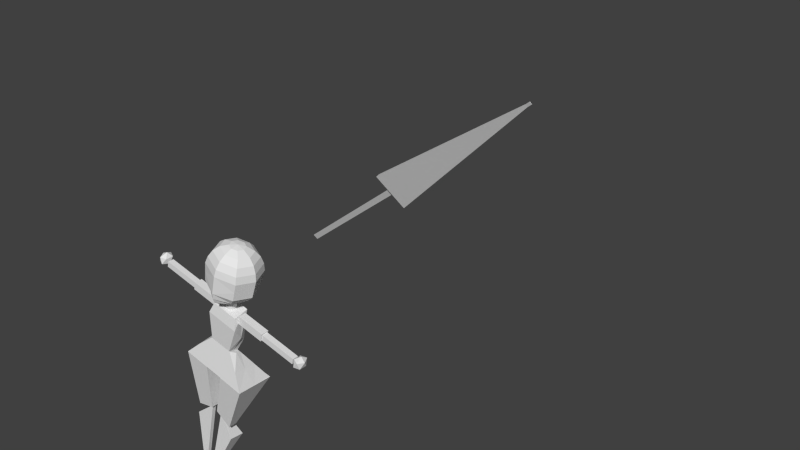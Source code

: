 # Source: klight_use.blend  (saved by Blender 2.68.0; exported with 4.5.12 LTS)
import bpy
from mathutils import Matrix  # noqa: F401  (used for matrix-valued properties, if any)

bpy.ops.wm.read_factory_settings(use_empty=True)
scene = bpy.context.scene
scene.name = 'Scene'

# ---- collections
col_collection_1 = bpy.data.collections.new('Collection 1'); scene.collection.children.link(col_collection_1)

# ---- world
world_world = bpy.data.worlds.new('World'); scene.world = world_world
world_world.color = (0.05088, 0.05088, 0.05088)
world_world.use_sun_shadow = False
world_world.sun_shadow_jitter_overblur = 0.0
world_world.cycles.sampling_method = 'MANUAL'
world_world.cycles.sample_map_resolution = 256

# ---- meshes
me_cube_006 = bpy.data.meshes.new('Cube.006')
me_cube_006.from_pydata([(-6.659, -4.696, 30.13), (-6.77, -4.717, 30.04), (-6.769, -4.725, 30.04), (-6.658, -4.704, 30.14), (1.333, -6.274, 18.79), (-0.3023, -6.584, 17.41), (-0.2925, -6.701, 17.49), (1.342, -6.391, 18.87), (0.6421, -6.456, 18.24), (0.3973, -6.502, 18.03), (0.3988, -6.519, 18.04), (0.6436, -6.473, 18.25), (5.013, -7.617, 11.22), (4.768, -7.663, 11.01), (4.769, -7.681, 11.02), (5.014, -7.634, 11.23), (-6.846, -4.646, 30.43), (-6.957, -4.667, 30.34), (-6.957, -4.675, 30.34), (-6.845, -4.654, 30.44), (6.585, -8.034, 8.69), (6.34, -8.081, 8.483), (6.342, -8.098, 8.497), (6.587, -8.052, 8.703), (6.769, -8.083, 8.395), (6.524, -8.13, 8.189), (6.525, -8.147, 8.202), (6.77, -8.101, 8.409), (1.169, -0.7763, 18.96), (1.169, -0.987, 18.74), (1.169, -1.154, 18.41), (1.169, -1.261, 17.98), (1.169, -1.298, 17.52), (1.169, -1.157, 16.36), (1.169, -1.03, 15.96), (1.169, -0.8482, 15.66), (1.169, -0.6284, 15.39), (1.434, -0.708, 18.96), (1.745, -0.8569, 18.74), (1.935, -0.9751, 18.41), (2.057, -1.051, 17.98), (2.126, -1.077, 17.52), (2.04, -0.9952, 16.39), (1.88, -0.8632, 16.01), (1.674, -0.7187, 15.69), (1.448, -0.6334, 15.5), (1.169, -0.5429, 15.3), (1.544, -0.5429, 18.96), (1.954, -0.5429, 18.74), (2.223, -0.5429, 18.41), (2.395, -0.5429, 17.98), (2.481, -0.5429, 17.52), (2.395, -0.5429, 16.34), (2.151, -0.5429, 15.92), (1.882, -0.5429, 15.58), (1.544, -0.5429, 15.37), (1.434, -0.3778, 18.96), (1.745, -0.2289, 18.74), (1.935, -0.1107, 18.41), (2.057, -0.03484, 17.98), (2.126, -0.008691, 17.52), (2.057, -0.03484, 16.34), (1.863, -0.1107, 15.92), (1.674, -0.2289, 15.58), (1.484, -0.3778, 15.23), (1.169, -0.3094, 18.96), (1.169, -0.09883, 18.74), (1.169, 0.0683, 18.41), (1.169, 0.1756, 17.98), (1.169, 0.2126, 17.52), (1.169, 0.2035, 16.34), (1.169, 0.1575, 15.92), (1.169, 0.07963, 15.58), (1.169, -0.2504, 15.11), (1.169, -0.5429, 19.03), (2.091, -1.064, 16.93), (2.438, -0.5429, 16.93), (2.304, -0.81, 17.52), (2.226, -0.7969, 16.34), (2.091, -0.02176, 16.93), (2.304, -0.2758, 17.52), (2.226, -0.2889, 16.34), (2.265, -0.8035, 16.93), (2.265, -0.2823, 16.93), (3.34, -0.4884, 14.18), (3.34, -0.6751, 14.18), (5.24, -0.6751, 14.18), (5.24, -0.4884, 14.18), (3.34, -0.4884, 14.55), (3.34, -0.6751, 14.55), (5.24, -0.6751, 14.55), (5.24, -0.4884, 14.55), (3.344, -0.7063, 14.63), (3.344, -0.4573, 14.63), (3.344, -0.4573, 14.13), (3.344, -0.7063, 14.13), (1.894, -0.7063, 14.63), (1.894, -0.4573, 14.63), (1.894, -0.4573, 14.13), (1.894, -0.7063, 14.13), (1.169, -0.7507, 14.72), (1.169, -0.8176, 15.59), (1.218, -0.7477, 14.72), (1.218, -0.8149, 15.59), (1.265, -0.7391, 14.71), (1.265, -0.807, 15.58), (1.308, -0.7251, 14.71), (1.308, -0.7942, 15.57), (1.346, -0.7062, 14.7), (1.346, -0.6604, 15.46), (1.377, -0.6831, 14.69), (1.377, -0.6394, 15.44), (1.4, -0.6569, 14.68), (1.4, -0.6154, 15.42), (1.414, -0.6284, 14.66), (1.414, -0.5894, 15.39), (1.419, -0.5987, 14.65), (1.419, -0.5623, 15.36), (1.414, -0.5691, 14.64), (1.414, -0.5353, 15.34), (1.4, -0.5406, 14.62), (1.4, -0.5092, 15.31), (1.377, -0.5143, 14.61), (1.377, -0.4853, 15.28), (1.346, -0.4913, 14.6), (1.346, -0.4642, 15.26), (1.308, -0.4724, 14.59), (1.308, -0.447, 15.25), (1.265, -0.4583, 14.59), (1.265, -0.4342, 15.23), (1.218, -0.4497, 14.58), (1.218, -0.4263, 15.22), (1.169, -0.4468, 14.58), (1.169, -0.4236, 15.22), (1.442, -0.6517, 1.107), (1.442, -0.5468, 1.107), (1.34, -0.5468, 1.107), (1.34, -0.6517, 1.107), (2.315, -1.028, 4.962), (2.315, -0.5469, 5.118), (1.461, -0.5468, 6.555), (1.446, -0.6646, 6.558), (1.765, -0.3602, 11.98), (1.933, -0.6957, 11.74), (2.918, -0.2032, 10.01), (2.918, -1.402, 9.837), (2.918, -0.8027, 9.923), (2.388, -1.049, 10.79), (1.933, -0.528, 11.86), (2.388, -0.2817, 10.99), (1.169, -1.402, 9.837), (1.169, -0.6957, 11.74), (1.169, -0.2032, 10.01), (1.169, -0.3602, 11.98), (2.388, -0.6653, 10.89), (1.169, -1.049, 10.79), (1.169, -0.2817, 10.99), (1.169, -0.528, 11.86), (1.169, -0.8027, 9.923), (5.535, -0.5818, 14.04), (5.734, -0.459, 14.28), (5.459, -0.3832, 14.28), (5.289, -0.5818, 14.28), (5.459, -0.7803, 14.28), (5.734, -0.7045, 14.28), (5.611, -0.3832, 14.67), (5.336, -0.459, 14.67), (5.336, -0.7045, 14.67), (5.611, -0.7803, 14.67), (5.781, -0.5818, 14.67), (5.535, -0.5818, 14.91), (1.336, -0.8481, 6.645), (1.336, -0.4456, 6.645), (2.202, -0.4793, 6.1), (2.202, -0.7359, 6.1), (1.623, -1.409, 9.858), (1.623, -0.2085, 9.976), (2.925, -0.2085, 9.976), (2.925, -1.409, 9.858), (1.738, -0.6937, 11.73), (1.738, -0.3583, 12.03), (1.837, -0.7935, 14.77), (1.837, -0.3507, 14.54), (1.169, -0.7935, 14.77), (1.864, -0.8097, 12.59), (1.169, -0.6937, 11.73), (1.837, -0.5961, 14.65), (2.003, -0.3009, 13.79), (1.738, -0.5284, 11.89), (1.169, -0.3507, 14.54), (1.169, -0.3583, 12.03), (1.169, -0.8097, 12.59), (2.003, -0.5926, 12.97), (1.169, -0.3009, 13.79), (1.169, -0.5284, 11.89), (1.169, -0.5961, 14.65), (2.542, -0.817, -1.0), (2.542, 0.8445, -1.0), (1.288, 0.8445, -1.0), (1.288, -0.817, -1.0), (1.56, -0.6706, 1.184), (1.56, -0.592, 1.184), (1.288, -0.592, 1.184), (1.288, -0.6706, 1.184), (-0.2042, -0.817, -1.0), (-0.2042, 0.8445, -1.0), (1.05, 0.8445, -1.0), (1.05, -0.817, -1.0), (0.778, -0.6706, 1.184), (0.778, -0.592, 1.184), (1.05, -0.592, 1.184), (1.05, -0.6706, 1.184), (0.6006, -0.6937, 11.73), (0.6006, -0.3583, 12.03), (0.501, -0.7935, 14.77), (0.501, -0.3507, 14.54), (1.169, -0.7935, 14.77), (0.4741, -0.8097, 12.59), (1.169, -0.6937, 11.73), (0.501, -0.5961, 14.65), (0.3351, -0.3009, 13.79), (0.6006, -0.5284, 11.89), (1.169, -0.3507, 14.54), (1.169, -0.3583, 12.03), (1.169, -0.8097, 12.59), (0.3351, -0.5926, 12.97), (1.169, -0.3009, 13.79), (1.169, -0.5284, 11.89), (1.169, -0.5961, 14.65), (1.002, -0.8481, 6.645), (1.002, -0.4456, 6.645), (0.1361, -0.4793, 6.1), (0.1361, -0.7359, 6.1), (0.7152, -1.409, 9.858), (0.7152, -0.2085, 9.976), (-0.5869, -0.2085, 9.976), (-0.5869, -1.409, 9.858), (-3.197, -0.5818, 14.04), (-3.396, -0.459, 14.28), (-3.121, -0.3832, 14.28), (-2.951, -0.5818, 14.28), (-3.121, -0.7803, 14.28), (-3.396, -0.7045, 14.28), (-3.273, -0.3832, 14.67), (-2.998, -0.459, 14.67), (-2.998, -0.7045, 14.67), (-3.273, -0.7803, 14.67), (-3.443, -0.5818, 14.67), (-3.197, -0.5818, 14.91), (0.5736, -0.3602, 11.98), (0.4052, -0.6957, 11.74), (-0.5803, -0.2031, 10.01), (-0.5803, -1.402, 9.837), (-0.5803, -0.8027, 9.923), (-0.04966, -1.049, 10.79), (0.4052, -0.528, 11.86), (-0.04966, -0.2817, 10.99), (1.169, -1.402, 9.837), (1.169, -0.6957, 11.74), (1.169, -0.2032, 10.01), (1.169, -0.3602, 11.98), (-0.04966, -0.6653, 10.89), (1.169, -1.049, 10.79), (1.169, -0.2817, 10.99), (1.169, -0.528, 11.86), (1.169, -0.8027, 9.923), (0.8961, -0.6517, 1.107), (0.8961, -0.5468, 1.107), (0.9984, -0.5468, 1.107), (0.9984, -0.6517, 1.107), (0.02306, -1.028, 4.962), (0.02306, -0.5468, 5.118), (0.877, -0.5468, 6.555), (0.8918, -0.6646, 6.558), (1.169, -0.7507, 14.72), (1.169, -0.8176, 15.59), (1.12, -0.7477, 14.72), (1.12, -0.8149, 15.59), (1.073, -0.7391, 14.71), (1.073, -0.807, 15.58), (1.03, -0.7251, 14.71), (1.03, -0.7942, 15.57), (0.9923, -0.7062, 14.7), (0.9923, -0.6604, 15.46), (0.9612, -0.6831, 14.69), (0.9612, -0.6394, 15.44), (0.9381, -0.6569, 14.68), (0.9381, -0.6154, 15.42), (0.9239, -0.6284, 14.66), (0.9239, -0.5894, 15.39), (0.9191, -0.5987, 14.65), (0.9191, -0.5623, 15.36), (0.9239, -0.5691, 14.64), (0.9239, -0.5353, 15.34), (0.9381, -0.5406, 14.62), (0.9381, -0.5092, 15.31), (0.9612, -0.5143, 14.61), (0.9612, -0.4853, 15.28), (0.9923, -0.4913, 14.6), (0.9923, -0.4642, 15.26), (1.03, -0.4724, 14.59), (1.03, -0.447, 15.25), (1.073, -0.4583, 14.59), (1.073, -0.4342, 15.23), (1.12, -0.4497, 14.58), (1.12, -0.4263, 15.22), (1.169, -0.4468, 14.58), (1.169, -0.4236, 15.22), (-1.006, -0.7063, 14.63), (-1.006, -0.4573, 14.63), (-1.006, -0.4573, 14.13), (-1.006, -0.7063, 14.13), (0.4441, -0.7063, 14.63), (0.4441, -0.4573, 14.63), (0.4441, -0.4573, 14.13), (0.4441, -0.7063, 14.13), (-1.001, -0.4884, 14.18), (-1.001, -0.6751, 14.18), (-2.901, -0.6751, 14.18), (-2.901, -0.4884, 14.18), (-1.001, -0.4884, 14.55), (-1.001, -0.6751, 14.55), (-2.901, -0.6751, 14.55), (-2.901, -0.4884, 14.55), (1.169, -0.7763, 18.96), (1.169, -0.987, 18.74), (1.169, -1.154, 18.41), (1.169, -1.261, 17.98), (1.169, -1.298, 17.52), (1.169, -1.157, 16.36), (1.169, -1.03, 15.96), (1.169, -0.8482, 15.66), (1.169, -0.6284, 15.39), (0.9039, -0.708, 18.96), (0.593, -0.8569, 18.74), (0.4031, -0.9751, 18.41), (0.2812, -1.051, 17.98), (0.2124, -1.077, 17.52), (0.2981, -0.9952, 16.39), (0.458, -0.8632, 16.01), (0.6647, -0.7187, 15.69), (0.8906, -0.6334, 15.5), (1.169, -0.5429, 15.3), (0.7941, -0.5429, 18.96), (0.3841, -0.5429, 18.74), (0.1156, -0.5429, 18.41), (-0.05682, -0.5429, 17.98), (-0.1431, -0.5429, 17.52), (-0.05682, -0.5429, 16.34), (0.1872, -0.5429, 15.92), (0.4557, -0.5429, 15.58), (0.7941, -0.5429, 15.37), (0.9039, -0.3778, 18.96), (0.593, -0.2289, 18.74), (0.4031, -0.1107, 18.41), (0.2813, -0.03483, 17.98), (0.2124, -0.008689, 17.52), (0.2813, -0.03483, 16.34), (0.4748, -0.1107, 15.92), (0.6647, -0.2289, 15.58), (0.8538, -0.3778, 15.23), (1.169, -0.3094, 18.96), (1.169, -0.09883, 18.74), (1.169, 0.0683, 18.41), (1.169, 0.1756, 17.98), (1.169, 0.2126, 17.52), (1.169, 0.2035, 16.34), (1.169, 0.1575, 15.92), (1.169, 0.07963, 15.58), (1.169, -0.2504, 15.11), (1.169, -0.5429, 19.03), (0.2468, -1.064, 16.93), (-0.09995, -0.5429, 16.93), (0.03464, -0.81, 17.52), (0.1122, -0.7969, 16.34), (0.2468, -0.02176, 16.93), (0.03464, -0.2758, 17.52), (0.1122, -0.2889, 16.34), (0.07343, -0.8035, 16.93), (0.07343, -0.2823, 16.93)], [], [(4, 5, 1, 0), (5, 6, 2, 1), (6, 7, 3, 2), (7, 4, 0, 3), (2, 3, 19, 18), (4, 7, 11, 8), (9, 8, 12, 13), (7, 6, 10, 11), (5, 4, 8, 9), (6, 5, 9, 10), (10, 9, 13, 14), (11, 10, 14, 15), (8, 11, 15, 12), (14, 13, 21, 22), (13, 12, 20, 21), (12, 15, 23, 20), (15, 14, 22, 23), (16, 17, 18, 19), (0, 1, 17, 16), (1, 2, 18, 17), (3, 0, 16, 19), (20, 23, 27, 24), (27, 26, 25, 24), (21, 20, 24, 25), (22, 21, 25, 26), (23, 22, 26, 27), (33, 32, 41, 75, 42), (34, 33, 42, 43), (35, 34, 43, 44), (29, 28, 37, 38), (36, 35, 44, 45), (30, 29, 38, 39), (31, 30, 39, 40), (32, 31, 40, 41), (40, 39, 49, 50), (41, 40, 50, 51, 77), (82, 77, 51, 76), (43, 42, 78, 52, 53), (44, 43, 53, 54), (38, 37, 47, 48), (45, 44, 54, 55), (39, 38, 48, 49), (54, 53, 62, 63), (48, 47, 56, 57), (55, 54, 63, 64), (49, 48, 57, 58), (50, 49, 58, 59), (51, 50, 59, 60, 80), (83, 80, 60, 79), (53, 52, 81, 61, 62), (60, 59, 68, 69), (61, 79, 60, 69, 70), (62, 61, 70, 71), (63, 62, 71, 72), (57, 56, 65, 66), (64, 63, 72, 73), (58, 57, 66, 67), (59, 58, 67, 68), (28, 74, 37), (46, 36, 45), (46, 45, 55), (37, 74, 47), (47, 74, 56), (46, 55, 64), (56, 74, 65), (46, 64, 73), (78, 82, 76, 52), (42, 75, 82, 78), (75, 41, 77, 82), (81, 83, 79, 61), (52, 76, 83, 81), (76, 51, 80, 83), (88, 89, 85, 84), (89, 90, 86, 85), (90, 91, 87, 86), (91, 88, 84, 87), (84, 85, 86, 87), (91, 90, 89, 88), (96, 97, 93, 92), (97, 98, 94, 93), (98, 99, 95, 94), (99, 96, 92, 95), (92, 93, 94, 95), (99, 98, 97, 96), (100, 101, 103, 102), (102, 103, 105, 104), (104, 105, 107, 106), (106, 107, 109, 108), (108, 109, 111, 110), (110, 111, 113, 112), (112, 113, 115, 114), (114, 115, 117, 116), (116, 117, 119, 118), (118, 119, 121, 120), (120, 121, 123, 122), (122, 123, 125, 124), (124, 125, 127, 126), (126, 127, 129, 128), (128, 129, 131, 130), (130, 131, 133, 132), (138, 139, 135, 134), (139, 140, 136, 135), (140, 141, 137, 136), (141, 138, 134, 137), (134, 135, 136, 137), (141, 140, 139, 138), (154, 147, 143, 148), (156, 149, 142, 153), (158, 150, 145, 146), (149, 154, 148, 142), (144, 146, 154, 149), (146, 145, 147, 154), (147, 155, 151, 143), (145, 150, 155, 147), (152, 144, 149, 156), (142, 148, 157, 153), (148, 143, 151, 157), (152, 158, 146, 144), (159, 160, 161), (160, 159, 164), (159, 161, 162), (159, 162, 163), (159, 163, 164), (160, 164, 169), (161, 160, 165), (162, 161, 166), (163, 162, 167), (164, 163, 168), (160, 169, 165), (161, 165, 166), (162, 166, 167), (163, 167, 168), (164, 168, 169), (165, 169, 170), (166, 165, 170), (167, 166, 170), (168, 167, 170), (169, 168, 170), (175, 176, 172, 171), (176, 177, 173, 172), (177, 178, 174, 173), (178, 175, 171, 174), (171, 172, 173, 174), (178, 177, 176, 175), (191, 184, 179, 185), (192, 187, 180, 188), (194, 185, 179, 188), (183, 181, 184, 191), (184, 192, 188, 179), (181, 186, 192, 184), (186, 182, 187, 192), (187, 193, 190, 180), (182, 189, 193, 187), (190, 194, 188, 180), (182, 186, 195, 189), (186, 181, 183, 195), (200, 201, 197, 196), (201, 202, 198, 197), (202, 203, 199, 198), (203, 200, 196, 199), (196, 197, 198, 199), (203, 202, 201, 200), (208, 209, 205, 204), (209, 210, 206, 205), (210, 211, 207, 206), (211, 208, 204, 207), (204, 205, 206, 207), (211, 210, 209, 208), (224, 217, 212, 218), (225, 220, 213, 221), (227, 218, 212, 221), (216, 214, 217, 224), (217, 225, 221, 212), (214, 219, 225, 217), (219, 215, 220, 225), (220, 226, 223, 213), (215, 222, 226, 220), (223, 227, 221, 213), (215, 219, 228, 222), (219, 214, 216, 228), (233, 234, 230, 229), (234, 235, 231, 230), (235, 236, 232, 231), (236, 233, 229, 232), (229, 230, 231, 232), (236, 235, 234, 233), (237, 238, 239), (238, 237, 242), (237, 239, 240), (237, 240, 241), (237, 241, 242), (238, 242, 247), (239, 238, 243), (240, 239, 244), (241, 240, 245), (242, 241, 246), (238, 247, 243), (239, 243, 244), (240, 244, 245), (241, 245, 246), (242, 246, 247), (243, 247, 248), (244, 243, 248), (245, 244, 248), (246, 245, 248), (247, 246, 248), (261, 254, 250, 255), (263, 256, 249, 260), (265, 257, 252, 253), (256, 261, 255, 249), (251, 253, 261, 256), (253, 252, 254, 261), (254, 262, 258, 250), (252, 257, 262, 254), (259, 251, 256, 263), (249, 255, 264, 260), (255, 250, 258, 264), (259, 265, 253, 251), (270, 271, 267, 266), (271, 272, 268, 267), (272, 273, 269, 268), (273, 270, 266, 269), (266, 267, 268, 269), (273, 272, 271, 270), (274, 275, 277, 276), (276, 277, 279, 278), (278, 279, 281, 280), (280, 281, 283, 282), (282, 283, 285, 284), (284, 285, 287, 286), (286, 287, 289, 288), (288, 289, 291, 290), (290, 291, 293, 292), (292, 293, 295, 294), (294, 295, 297, 296), (296, 297, 299, 298), (298, 299, 301, 300), (300, 301, 303, 302), (302, 303, 305, 304), (304, 305, 307, 306), (312, 313, 309, 308), (313, 314, 310, 309), (314, 315, 311, 310), (315, 312, 308, 311), (308, 309, 310, 311), (315, 314, 313, 312), (320, 321, 317, 316), (321, 322, 318, 317), (322, 323, 319, 318), (323, 320, 316, 319), (316, 317, 318, 319), (323, 322, 321, 320), (329, 328, 337, 371, 338), (330, 329, 338, 339), (331, 330, 339, 340), (325, 324, 333, 334), (332, 331, 340, 341), (326, 325, 334, 335), (327, 326, 335, 336), (328, 327, 336, 337), (336, 335, 345, 346), (337, 336, 346, 347, 373), (378, 373, 347, 372), (339, 338, 374, 348, 349), (340, 339, 349, 350), (334, 333, 343, 344), (341, 340, 350, 351), (335, 334, 344, 345), (350, 349, 358, 359), (344, 343, 352, 353), (351, 350, 359, 360), (345, 344, 353, 354), (346, 345, 354, 355), (347, 346, 355, 356, 376), (379, 376, 356, 375), (349, 348, 377, 357, 358), (356, 355, 364, 365), (357, 375, 356, 365, 366), (358, 357, 366, 367), (359, 358, 367, 368), (353, 352, 361, 362), (360, 359, 368, 369), (354, 353, 362, 363), (355, 354, 363, 364), (324, 370, 333), (342, 332, 341), (342, 341, 351), (333, 370, 343), (343, 370, 352), (342, 351, 360), (352, 370, 361), (342, 360, 369), (374, 378, 372, 348), (338, 371, 378, 374), (371, 337, 373, 378), (377, 379, 375, 357), (348, 372, 379, 377), (372, 347, 376, 379)])
me_cube_006.use_remesh_preserve_volume = False
me_cube_006.use_remesh_preserve_attributes = False
me_cube_006.use_mirror_vertex_groups = False
me_cube_006.update()
arm_armature_001 = bpy.data.armatures.new('Armature.001')  # bones are not reproduced

# ---- objects
ob_armature = bpy.data.objects.new('Armature', arm_armature_001)
ob_9_boots = bpy.data.objects.new('9.boots', me_cube_006)

# ---- transforms, parenting, visibility, modifiers, constraints
ob_armature.location = (-0.04539, 0.3003, 2.965)
ob_armature.rotation_euler = (-1.032e-09, 0.2425, -8.466e-09)
ob_armature.lineart.crease_threshold = 0.0
ob_9_boots.parent = ob_armature
ob_9_boots.matrix_parent_inverse = Matrix(((1.0, 0.0, 0.0, -0.0), (0.0, 1.0, 0.0, -0.3003), (0.0, 0.0, 1.0, -3.776), (0.0, 0.0, 0.0, 1.0)))
ob_9_boots.location = (0.4676, -0.3738, 0.32)
ob_9_boots.rotation_euler = (0.0, 0.0, 3.142)
ob_9_boots.scale = (0.4, 0.6426, 0.3203)
ob_9_boots.lineart.crease_threshold = 0.0
_vg = ob_9_boots.vertex_groups.new(name='Bone')
_vg = ob_9_boots.vertex_groups.new(name='Bone.001')
_vg.add([142, 143, 147, 148, 149, 151, 153, 154, 155, 156, 157, 249, 250, 254, 255, 256, 258, 260, 261, 262, 263, 264], 1.0, 'REPLACE')
_vg = ob_9_boots.vertex_groups.new(name='Bone.002')
_vg.add([179, 180, 185, 188, 190, 194, 212, 213, 218, 221, 223, 227], 1.0, 'REPLACE')
_vg = ob_9_boots.vertex_groups.new(name='Bone.003')
_vg.add([181, 182, 183, 184, 186, 187, 189, 191, 192, 193, 195, 214, 215, 216, 217, 219, 220, 222, 224, 225, 226, 228], 1.0, 'REPLACE')
_vg = ob_9_boots.vertex_groups.new(name='Bone.004')
_vg = ob_9_boots.vertex_groups.new(name='Bone.005')
_vg = ob_9_boots.vertex_groups.new(name='Bone.006')
_vg = ob_9_boots.vertex_groups.new(name='Bone.007')
_vg = ob_9_boots.vertex_groups.new(name='Bone.008')
_vg.add([92, 93, 94, 95, 96, 97, 98, 99, 308, 309, 310, 311, 312, 313, 314, 315], 1.0, 'REPLACE')
_vg = ob_9_boots.vertex_groups.new(name='Bone.009')
_vg.add([84, 85, 86, 87, 88, 89, 90, 91, 316, 317, 318, 319, 320, 321, 322, 323], 1.0, 'REPLACE')
_vg = ob_9_boots.vertex_groups.new(name='Bone.010')
_vg = ob_9_boots.vertex_groups.new(name='Bone.011')
_vg.add([159, 160, 161, 162, 163, 164, 165, 166, 167, 168, 169, 170, 237, 238, 239, 240, 241, 242, 243, 244, 245, 246, 247, 248], 1.0, 'REPLACE')
_vg = ob_9_boots.vertex_groups.new(name='Bone.012')
_vg.add([144, 145, 146, 147, 149, 150, 152, 154, 155, 156, 158, 251, 252, 253, 254, 256, 257, 259, 261, 262, 263, 265], 1.0, 'REPLACE')
_vg = ob_9_boots.vertex_groups.new(name='Bone.013')
_vg.add([171, 172, 173, 174, 175, 176, 177, 178, 229, 230, 231, 232, 233, 234, 235, 236], 1.0, 'REPLACE')
_vg = ob_9_boots.vertex_groups.new(name='Bone.014')
_vg.add([134, 135, 136, 137, 138, 139, 140, 141, 266, 267, 268, 269, 270, 271, 272, 273], 1.0, 'REPLACE')
_vg = ob_9_boots.vertex_groups.new(name='Bone.015')
_vg = ob_9_boots.vertex_groups.new(name='Bone.016')
_vg.add([196, 197, 198, 199, 200, 201, 202, 203, 204, 205, 206, 207, 208, 209, 210, 211], 1.0, 'REPLACE')
_vg = ob_9_boots.vertex_groups.new(name='Bone.spine3')
_vg.add([147, 149, 154, 155, 156, 254, 256, 261, 262, 263], 1.0, 'REPLACE')
_vg = ob_9_boots.vertex_groups.new(name='Bone.spine2')
_vg.add([142, 143, 148, 151, 153, 157, 179, 180, 185, 188, 190, 194, 212, 213, 218, 221, 223, 227, 249, 250, 255, 258, 260, 264], 1.0, 'REPLACE')
_vg = ob_9_boots.vertex_groups.new(name='Bone.spine1')
_vg.add([100, 102, 104, 106, 108, 110, 112, 114, 116, 118, 120, 122, 124, 126, 128, 130, 132, 181, 182, 183, 184, 186, 187, 189, 191, 192, 193, 195, 214, 215, 216, 217, 219, 220, 222, 224, 225, 226, 228, 274, 276, 278, 280, 282, 284, 286, 288, 290, 292, 294, 296, 298, 300, 302, 304, 306], 1.0, 'REPLACE')
_vg = ob_9_boots.vertex_groups.new(name='Bone.neck')
_vg.add([100, 101, 102, 103, 104, 105, 106, 107, 108, 109, 110, 111, 112, 113, 114, 115, 116, 117, 118, 119, 120, 121, 122, 123, 124, 125, 126, 127, 128, 129, 130, 131, 132, 133, 181, 182, 183, 186, 189, 195, 214, 215, 216, 219, 222, 228, 274, 275, 276, 277, 278, 279, 280, 281, 282, 283, 284, 285, 286, 287, 288, 289, 290, 291, 292, 293, 294, 295, 296, 297, 298, 299, 300, 301, 302, 303, 304, 305, 306, 307], 1.0, 'REPLACE')
_vg = ob_9_boots.vertex_groups.new(name='Bone.head')
_vg.add([28, 29, 30, 31, 32, 33, 34, 35, 36, 37, 38, 39, 40, 41, 42, 43, 44, 45, 46, 47, 48, 49, 50, 51, 52, 53, 54, 55, 56, 57, 58, 59, 60, 61, 62, 63, 64, 65, 66, 67, 68, 69, 70, 71, 72, 73, 74, 75, 76, 77, 78, 79, 80, 81, 82, 83, 101, 103, 105, 107, 109, 111, 113, 115, 117, 119, 121, 123, 125, 127, 129, 131, 133, 275, 277, 279, 281, 283, 285, 287, 289, 291, 293, 295, 297, 299, 301, 303, 305, 307, 324, 325, 326, 327, 328, 329, 330, 331, 332, 333, 334, 335, 336, 337, 338, 339, 340, 341, 342, 343, 344, 345, 346, 347, 348, 349, 350, 351, 352, 353, 354, 355, 356, 357, 358, 359, 360, 361, 362, 363, 364, 365, 366, 367, 368, 369, 370, 371, 372, 373, 374, 375, 376, 377, 378, 379], 1.0, 'REPLACE')
_vg = ob_9_boots.vertex_groups.new(name='Bone.shoulder')
_vg.add([214, 215, 219], 1.0, 'REPLACE')
_vg = ob_9_boots.vertex_groups.new(name='Bone.arm1')
_vg.add([308, 309, 310, 311, 312, 313, 314, 315, 316, 317, 320, 321], 1.0, 'REPLACE')
_vg = ob_9_boots.vertex_groups.new(name='Bone.arm2')
_vg.add([308, 309, 310, 311, 316, 317, 318, 319, 320, 321, 322, 323], 1.0, 'REPLACE')
_vg = ob_9_boots.vertex_groups.new(name='Bone.hand')
_vg.add([237, 238, 239, 240, 241, 242, 243, 244, 245, 246, 247, 248, 318, 319, 322, 323], 1.0, 'REPLACE')
_vg = ob_9_boots.vertex_groups.new(name='Bone.hip')
_vg.add([251, 252, 253, 257, 259, 265], 1.0, 'REPLACE')
_vg = ob_9_boots.vertex_groups.new(name='Bone.leg1')
_vg.add([251, 252, 253, 257, 259, 265], 1.0, 'REPLACE')
_vg = ob_9_boots.vertex_groups.new(name='Bone.leg2')
_vg.add([229, 230, 231, 232, 233, 234, 235, 236, 251, 252, 253, 257, 259, 265], 1.0, 'REPLACE')
_vg = ob_9_boots.vertex_groups.new(name='Bone.leg3')
_vg.add([266, 267, 268, 269, 270, 271, 272, 273], 1.0, 'REPLACE')
_vg = ob_9_boots.vertex_groups.new(name='Bone.foot')
_vg.add([204, 205, 206, 207, 208, 209, 210, 211], 1.0, 'REPLACE')
_vg = ob_9_boots.vertex_groups.new(name='Head')
_vg.add([28, 29, 30, 31, 32, 33, 34, 35, 36, 37, 38, 39, 40, 41, 42, 43, 44, 45, 46, 47, 48, 49, 50, 51, 52, 53, 54, 55, 56, 57, 58, 59, 60, 61, 62, 63, 64, 65, 66, 67, 68, 69, 70, 71, 72, 73, 74, 75, 76, 77, 78, 79, 80, 81, 82, 83, 324, 325, 326, 327, 328, 329, 330, 331, 332, 333, 334, 335, 336, 337, 338, 339, 340, 341, 342, 343, 344, 345, 346, 347, 348, 349, 350, 351, 352, 353, 354, 355, 356, 357, 358, 359, 360, 361, 362, 363, 364, 365, 366, 367, 368, 369, 370, 371, 372, 373, 374, 375, 376, 377, 378, 379], 1.0, 'REPLACE')
_vg = ob_9_boots.vertex_groups.new(name='Bone.shoulder.1')
_vg.add([181, 182, 186], 1.0, 'REPLACE')
_vg = ob_9_boots.vertex_groups.new(name='Bone.arm1.1')
_vg.add([84, 85, 88, 89, 92, 93, 94, 95, 96, 97, 98, 99], 1.0, 'REPLACE')
_vg = ob_9_boots.vertex_groups.new(name='Bone.arm2.1')
_vg.add([84, 85, 86, 87, 88, 89, 90, 91, 92, 93, 94, 95], 1.0, 'REPLACE')
_vg = ob_9_boots.vertex_groups.new(name='Bone.hand.1')
_vg.add([86, 87, 90, 91, 159, 160, 161, 162, 163, 164, 165, 166, 167, 168, 169, 170], 1.0, 'REPLACE')
_vg = ob_9_boots.vertex_groups.new(name='Bone.hip.1')
_vg.add([144, 145, 146, 150, 152, 158], 1.0, 'REPLACE')
_vg = ob_9_boots.vertex_groups.new(name='Bone.leg1.1')
_vg.add([144, 145, 146, 150, 152, 158], 1.0, 'REPLACE')
_vg = ob_9_boots.vertex_groups.new(name='Bone.leg2.1')
_vg.add([144, 145, 146, 150, 152, 158, 171, 172, 173, 174, 175, 176, 177, 178], 1.0, 'REPLACE')
_vg = ob_9_boots.vertex_groups.new(name='Bone.leg3.1')
_vg.add([134, 135, 136, 137, 138, 139, 140, 141], 1.0, 'REPLACE')
_vg = ob_9_boots.vertex_groups.new(name='Bone.foot.1')
_vg.add([196, 197, 198, 199, 200, 201, 202, 203], 1.0, 'REPLACE')
_m = ob_9_boots.modifiers.new('Armature', 'ARMATURE')
_m.object = ob_armature

# ---- collection membership
col_collection_1.objects.link(ob_armature)
col_collection_1.objects.link(ob_9_boots)

# ---- scene / render settings (as saved in the file)
scene.frame_start = 1; scene.frame_end = 250; scene.frame_set(70)
scene.render.engine = 'BLENDER_EEVEE_NEXT'
scene.render.image_settings.color_mode = 'RGB'
scene.render.image_settings.compression = 90
scene.render.resolution_percentage = 50
scene.render.dither_intensity = 0.0
scene.cycles.use_denoising = False
scene.cycles.samples = 10
scene.cycles.sampling_pattern = 'TABULATED_SOBOL'
scene.cycles.light_sampling_threshold = 0.0
scene.cycles.use_adaptive_sampling = False
scene.cycles.use_light_tree = False
scene.cycles.blur_glossy = 0.0
scene.cycles.volume_bounces = 1
scene.cycles.pixel_filter_type = 'GAUSSIAN'
scene.cycles.sample_clamp_indirect = 0.0
scene.view_settings.view_transform = 'Standard'
bpy.context.view_layer.update()

# ---- added for rendering (the .blend has no active camera and no usable light): camera, sun
cam_auto = bpy.data.cameras.new('AutoCamera')
cam_auto.lens = 50.0
cam_auto.sensor_width = 36.0
cam_auto.clip_end = 1000.0
ob_auto_camera = bpy.data.objects.new('AutoCamera', cam_auto)
scene.collection.objects.link(ob_auto_camera)
ob_auto_camera.location = (13.3598, -11.0511, 14.4228)
ob_auto_camera.rotation_euler = (1.09748, -7.21219e-08, 0.694738)
scene.camera = ob_auto_camera
light_auto_sun = bpy.data.lights.new('AutoSun', 'SUN')
light_auto_sun.energy = 3.0
light_auto_sun.angle = 0.0523599
ob_auto_sun = bpy.data.objects.new('AutoSun', light_auto_sun)
scene.collection.objects.link(ob_auto_sun)
ob_auto_sun.rotation_euler = (0.872665, 0.174533, 0.523599)
bpy.context.view_layer.update()
